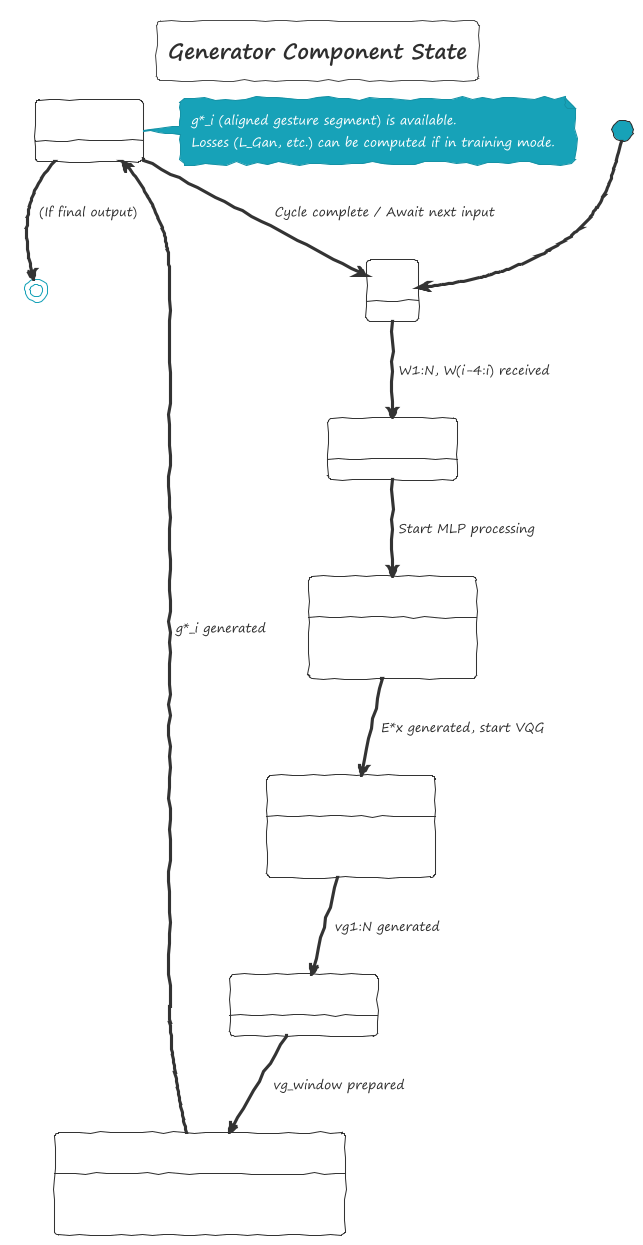

The diagram above was rendered by PlantUML. Its source (embedded in the PNG):
@startuml
!theme sketchy-outline

title Generator Component State

state "Idle" as Idle
state "ReceivingContext" as ReceivingContext
state "ProjectingFeatures" as ProjectingFeatures
state "QuantizingSequence" as QuantizingSequence
state "WindowingSequence" as WindowingSequence
state "AligningTemporally" as AligningTemporally
state "OutputReady" as OutputReady

[*] --> Idle
Idle --> ReceivingContext : W1:N, W(i-4:i) received
ReceivingContext --> ProjectingFeatures : Start MLP processing
ProjectingFeatures --> QuantizingSequence : E*x generated, start VQG
QuantizingSequence --> WindowingSequence : vg1:N generated
WindowingSequence --> AligningTemporally : vg_window prepared
AligningTemporally --> OutputReady : g*_i generated
OutputReady --> Idle : Cycle complete / Await next input
OutputReady --> [*] : (If final output)

ProjectingFeatures : entry / MLP processing
ProjectingFeatures : E*x = MLP(W(i-4:i))

QuantizingSequence : entry / VQG processing
QuantizingSequence : vg1:N = VQG(E*x)

AligningTemporally : entry / Temporal Aligner processing
AligningTemporally : g*_i = TemporalAligner(vg_window, W(i-4:i))

note right of OutputReady
  g*_i (aligned gesture segment) is available.
  Losses (L_Gan, etc.) can be computed if in training mode.
end note

@enduml